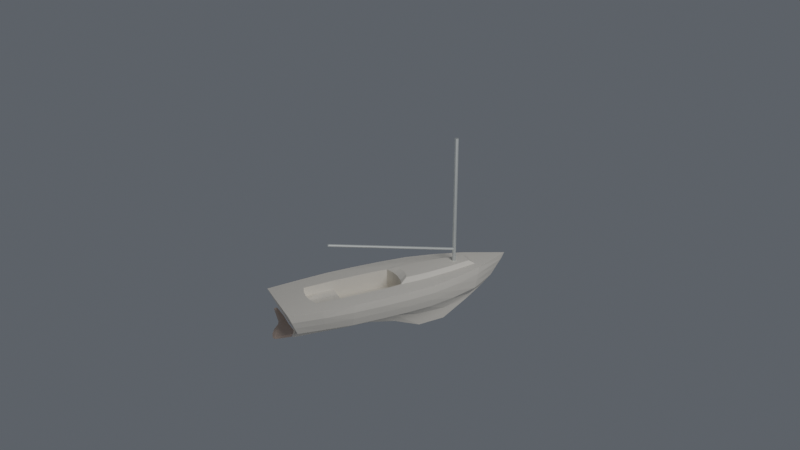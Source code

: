 # Source: one-sail_dinghy.blend  (saved by Blender 5.1.30; exported with 4.5.12 LTS)
import bpy
from mathutils import Matrix  # noqa: F401  (used for matrix-valued properties, if any)

bpy.ops.wm.read_factory_settings(use_empty=True)
scene = bpy.context.scene
scene.name = 'Scene'

# ---- collections
col_collection = bpy.data.collections.new('Collection'); scene.collection.children.link(col_collection)

# ---- materials (node trees are filled in below, after node groups)
mat_material = bpy.data.materials.new('Material')
mat_material.alpha_threshold = 0.0
mat_material.use_backface_culling_lightprobe_volume = False
mat_material.roughness = 0.5
mat_material.line_color = (0.0, 0.0, 0.0, 1.0)
mat_material_001 = bpy.data.materials.new('Material.001')
mat_material_001.alpha_threshold = 0.0
mat_material_001.use_backface_culling_lightprobe_volume = False
mat_material_001.roughness = 0.5
mat_material_001.line_color = (0.0, 0.0, 0.0, 1.0)
mat_material_002 = bpy.data.materials.new('Material.002')
mat_material_002.alpha_threshold = 0.0
mat_material_002.use_backface_culling_lightprobe_volume = False
mat_material_002.roughness = 0.5
mat_material_002.line_color = (0.0, 0.0, 0.0, 1.0)

# ---- material node trees
mat_material.use_nodes = True; mat_material.node_tree.nodes.clear()
_N = mat_material.node_tree.nodes; _L = mat_material.node_tree.links
n0 = _N.new('ShaderNodeOutputMaterial'); n0.name = 'Material Output'; n0.location = (200, 100)
n1 = _N.new('ShaderNodeBsdfPrincipled'); n1.name = 'Principled BSDF'; n1.location = (-200, 100)
n1.inputs[0].default_value = (0.8239, 0.7836, 0.698, 1.0)
n1.inputs[2].default_value = 0.707
_L.new(n1.outputs[0], n0.inputs[0])
n0.is_active_output = True
mat_material_001.use_nodes = True; mat_material_001.node_tree.nodes.clear()
_N = mat_material_001.node_tree.nodes; _L = mat_material_001.node_tree.links
n0 = _N.new('ShaderNodeOutputMaterial'); n0.name = 'Material Output'; n0.location = (200, 100)
n1 = _N.new('ShaderNodeBsdfPrincipled'); n1.name = 'Principled BSDF'; n1.location = (-200, 100)
n1.inputs[0].default_value = (0.6787, 0.7061, 0.6931, 1.0)
n1.inputs[1].default_value = 0.6752
n1.inputs[2].default_value = 0.6306
_L.new(n1.outputs[0], n0.inputs[0])
n0.is_active_output = True
mat_material_002.use_nodes = True; mat_material_002.node_tree.nodes.clear()
_N = mat_material_002.node_tree.nodes; _L = mat_material_002.node_tree.links
n0 = _N.new('ShaderNodeOutputMaterial'); n0.name = 'Material Output'; n0.location = (200, 100)
n1 = _N.new('ShaderNodeBsdfPrincipled'); n1.name = 'Principled BSDF'; n1.location = (-200, 100)
n1.inputs[0].default_value = (0.6714, 0.5293, 0.4359, 1.0)
n1.inputs[2].default_value = 0.707
_L.new(n1.outputs[0], n0.inputs[0])
n0.is_active_output = True

# ---- world
world_world = bpy.data.worlds.new('World'); scene.world = world_world
world_world.use_nodes = True; world_world.node_tree.nodes.clear()
_N = world_world.node_tree.nodes; _L = world_world.node_tree.links
n0 = _N.new('ShaderNodeOutputWorld'); n0.name = 'World Output'; n0.location = (200, 100)
n1 = _N.new('ShaderNodeBackground'); n1.name = 'Background'; n1.location = (-200, 100)
n1.inputs[0].default_value = (0.05184, 0.05638, 0.06448, 1.0)
n1.inputs[1].default_value = 2.2
_L.new(n1.outputs[0], n0.inputs[0])
n0.is_active_output = True
world_world.color = (0.05088, 0.05088, 0.05088)
world_world.sun_shadow_jitter_overblur = 0.0

# ---- cameras
cam_camera = bpy.data.cameras.new('Camera')
cam_camera.clip_end = 100.0
cam_camera.ortho_scale = 7.314

# ---- lights
light_light = bpy.data.lights.new('Light', 'POINT')
light_light.energy = 1000.0
light_light.shadow_soft_size = 2.036
light_light_002 = bpy.data.lights.new('Light.002', 'POINT')
light_light_002.energy = 1000.0
light_light_002.shadow_soft_size = 2.036

# ---- meshes
me_cube = bpy.data.meshes.new('Cube')
me_cube.from_pydata([(0.0, 2.082, 0.0), (0.7876, -2.887, 0.4438), (0.1959, -2.473, -0.4441), (-0.79, -2.887, 0.4438), (0.03536, 2.067, 0.0), (-0.1982, -2.473, -0.4441), (-0.001164, 2.879, -0.3957), (0.05, 2.032, 0.0), (-0.001164, -2.887, 0.4438), (0.03536, 1.997, 0.0), (-0.001356, -2.552, -0.6539), (-0.001164, 3.561, 0.4438), (0.0, 1.982, 0.0), (-0.2287, 0.2941, -0.5323), (0.9141, 0.2912, 0.4438), (-0.9165, 0.2912, 0.4438), (-0.03536, 1.997, 0.0), (0.2263, 0.2941, -0.5323), (-0.05, 2.032, 0.0), (-0.001356, 0.2941, -0.8871), (-0.001164, 0.3894, 0.4438), (-0.03536, 2.067, 0.0), (-0.236, -1.164, -0.5062), (0.9324, -1.209, 0.4438), (-0.001356, -1.164, -0.7211), (-0.9347, -1.209, 0.4438), (0.2336, -1.164, -0.5062), (-0.705, 1.791, 0.4438), (0.1746, 1.752, -0.51), (-0.177, 1.752, -0.51), (0.7027, 1.791, 0.4438), (-0.001356, 1.752, -1.145), (-0.4689, 2.541, 0.4438), (0.1157, 2.481, -0.4693), (-0.118, 2.481, -0.4693), (0.4666, 2.541, 0.4438), (-0.001356, 2.481, -0.6843), (-0.001164, 2.541, 0.4438), (-0.2168, 1.023, -0.5284), (0.8622, 1.041, 0.4438), (-0.001356, 1.023, -1.182), (-0.8645, 1.041, 0.4438), (0.2145, 1.023, -0.5284), (-0.6935, -2.707, 0.02435), (0.6912, -2.707, 0.02435), (-0.001164, 3.35, 0.1043), (-0.001164, -2.707, 0.02435), (0.7983, 0.2919, -0.03226), (-0.8007, 0.2919, -0.03226), (-0.8262, -1.192, -0.006154), (0.8239, -1.192, -0.006154), (0.6166, 1.776, -0.01), (-0.6189, 1.776, -0.01), (0.4094, 2.518, 0.03065), (-0.4117, 2.518, 0.03065), (-0.7589, 1.034, -0.02841), (0.7566, 1.034, -0.02841), (0.592, -2.605, -0.2089), (-0.001164, 3.175, -0.1457), (-0.001164, -2.605, -0.2089), (0.6838, 0.2925, -0.2823), (-0.6861, 0.2925, -0.2823), (-0.708, -1.181, -0.2562), (0.7057, -1.181, -0.2562), (0.5281, 1.766, -0.26), (-0.5304, 1.766, -0.26), (0.3505, 2.503, -0.2193), (-0.3529, 2.503, -0.2193), (-0.6504, 1.029, -0.2784), (0.648, 1.029, -0.2784), (-0.5943, -2.605, -0.2089), (-0.2171, -1.833, -0.4725), (0.8844, -2.033, 0.4438), (-0.001356, -1.833, -0.6875), (-0.0012, -2.135, 0.4438), (-0.872, -2.033, 0.4438), (0.1902, -1.833, -0.4725), (-0.7599, -1.945, 0.009096), (0.7658, -1.945, 0.009096), (0.6505, -1.893, -0.2325), (-0.6512, -1.893, -0.2325), (-0.9374, -0.4588, 0.4438), (0.23, -0.4348, -0.5231), (-0.2323, -0.4348, -0.5231), (0.9351, -0.4588, 0.4438), (-0.001356, -0.4348, -0.738), (0.8111, -0.4501, -0.02306), (-0.8134, -0.4501, -0.02306), (-0.6971, -0.4442, -0.2731), (0.6947, -0.4442, -0.2731), (-0.764, -2.797, 0.2341), (0.7616, -2.797, 0.2341), (-0.001183, 3.471, 0.274), (-0.001183, -2.797, 0.2341), (0.8819, 0.2915, 0.2058), (-0.8843, 0.2915, 0.2058), (-0.9069, -1.2, 0.2188), (0.9045, -1.2, 0.2188), (0.6794, 1.783, 0.2169), (-0.6818, 1.783, 0.2169), (0.4511, 2.529, 0.2372), (-0.4535, 2.529, 0.2372), (-0.8361, 1.037, 0.2077), (0.8337, 1.037, 0.2077), (-0.8404, -1.989, 0.2265), (0.8498, -1.989, 0.2265), (0.8993, -0.4545, 0.2104), (-0.9017, -0.4545, 0.2104), (-0.001356, 2.68, -0.54), (-0.3956, -2.887, 0.4438), (0.05711, -2.487, -0.5228), (0.3932, -2.887, 0.4438), (-0.05982, -2.487, -0.5228), (0.4357, 0.2912, 0.4438), (-0.06887, 0.2941, -0.6762), (0.06616, 0.2941, -0.6762), (-0.438, 0.2912, 0.4438), (0.4656, -1.209, 0.4438), (-0.07103, -1.164, -0.5741), (0.06832, -1.164, -0.5741), (-0.4679, -1.209, 0.4438), (-0.3531, 1.791, 0.4438), (0.05081, 1.752, -0.8015), (-0.05352, 1.752, -0.8015), (0.3508, 1.791, 0.4438), (0.2327, 2.541, 0.4438), (-0.03602, 2.481, -0.5642), (0.03331, 2.481, -0.5642), (-0.235, 2.541, 0.4438), (-0.4328, 1.041, 0.4438), (0.06263, 1.023, -0.7976), (-0.06534, 1.023, -0.7976), (0.4305, 1.041, 0.4438), (0.345, -2.707, 0.02435), (-0.3473, -2.707, 0.02435), (-0.2977, -2.605, -0.2089), (0.2954, -2.605, -0.2089), (0.4416, -2.033, 0.4438), (-0.06542, -1.833, -0.5405), (0.05542, -1.833, -0.5405), (-0.4366, -2.033, 0.4438), (-0.4693, -0.4588, 0.4438), (0.06724, -0.4348, -0.5911), (-0.06995, -0.4348, -0.5911), (0.4669, -0.4588, 0.4438), (0.3802, -2.797, 0.2341), (-0.3826, -2.797, 0.2341), (-0.001356, 2.779, -0.4679), (0.1562, -2.473, -0.4441), (-0.001164, -2.473, -0.4441), (-0.1585, -2.473, -0.4441), (-0.001164, -2.487, -0.5228), (-0.438, 0.2912, -0.05618), (-0.001164, 0.3894, -0.05618), (-0.001164, -0.4588, -0.05618), (-0.001164, -1.209, -0.05618), (-0.4679, -1.209, -0.05618), (-0.4693, -0.4588, -0.05618), (0.4357, 0.2912, -0.05618), (0.4656, -1.209, -0.05618), (0.4669, -0.4588, -0.05618), (-0.5928, -2.887, 0.4438), (0.836, -2.46, 0.4438), (0.196, -2.887, 0.4438), (-0.001182, -2.46, 0.4438), (0.8882, 0.6662, 0.4438), (-0.9269, -0.08383, 0.4438), (0.6853, 0.2912, 0.4438), (-0.23, 0.3669, 0.4438), (0.9337, -0.8338, 0.4438), (0.4669, -0.4588, 0.1938), (-0.9033, -1.621, 0.4438), (0.699, -1.209, 0.4438), (0.4357, 0.2912, 0.1938), (-0.8905, 0.6662, 0.4438), (0.6464, 1.041, 0.4438), (0.9084, -1.621, 0.4438), (-0.4366, -2.033, 0.1938), (-0.831, -2.46, 0.4438), (0.663, -2.033, 0.4438), (-0.2189, -2.108, 0.4438), (-0.936, -0.8338, 0.4438), (0.9246, -0.08383, 0.4438), (-0.0012, -2.135, 0.1938), (-0.4693, -0.4588, 0.1938), (0.701, -0.4588, 0.4438), (-0.1984, -2.887, 0.4438), (0.5904, -2.887, 0.4438), (0.2277, 0.3669, 0.4438), (-0.6876, 0.2912, 0.4438), (-0.001164, 0.3894, 0.1938), (-0.7013, -1.209, 0.4438), (-0.6487, 1.041, 0.4438), (0.2202, -2.108, 0.4438), (-0.6543, -2.033, 0.4438), (-0.7033, -0.4588, 0.4438), (-0.438, 0.2912, 0.1938), (0.4617, -0.08383, 0.4438), (-0.464, -0.08383, 0.4438), (-0.4523, -1.621, 0.4438), (0.4536, -1.621, 0.4438), (-0.4686, -0.8338, 0.4438), (0.4663, -0.8338, 0.4438), (-0.4458, 0.6662, 0.4438), (0.4435, 0.6662, 0.4438), (0.4174, -2.46, 0.4438), (-0.4161, -2.46, 0.4438), (-0.23, 0.3669, -0.05618), (-0.001164, -0.8338, -0.05618), (-0.2345, -1.209, -0.05618), (-0.001164, -0.08383, -0.05618), (-0.2352, -0.4588, -0.05618), (0.2277, 0.3669, -0.05618), (0.2322, -1.209, -0.05618), (0.2329, -0.4588, -0.05618), (0.4617, -0.08383, -0.05618), (-0.464, -0.08383, -0.05618), (-0.4686, -0.8338, -0.05618), (0.4663, -0.8338, -0.05618), (0.4656, -1.209, 0.1938), (0.4416, -2.033, 0.1938), (-0.4679, -1.209, 0.1938), (-0.4686, -0.8338, 0.1938), (0.4663, -0.8338, 0.1938), (-0.4523, -1.621, 0.1938), (0.2202, -2.108, 0.1938), (-0.2349, -0.8338, -0.05618), (-0.2326, -0.08383, -0.05618), (0.2303, -0.08383, -0.05618), (0.2326, -0.8338, -0.05618), (-0.2086, -2.46, 0.4438), (0.6267, -2.46, 0.4438), (0.6658, 0.6662, 0.4438), (0.7, -0.8338, 0.4438), (-0.23, 0.3669, 0.1938), (0.681, -1.621, 0.4438), (-0.464, -0.08383, 0.1938), (-0.2189, -2.108, 0.1938), (0.6932, -0.08383, 0.4438), (0.4617, -0.08383, 0.1938), (-0.6955, -0.08383, 0.4438), (-0.6778, -1.621, 0.4438), (0.4536, -1.621, 0.1938), (-0.7023, -0.8338, 0.4438), (0.2277, 0.3669, 0.1938), (-0.6682, 0.6662, 0.4438), (0.2081, -2.46, 0.4438), (-0.6235, -2.46, 0.4438), (-0.001063, -1.737, 0.1583), (-0.2339, -1.737, 0.1583), (0.235, -1.737, 0.1583), (0.2292, -1.497, 0.1583), (0.4594, -1.424, 0.1938), (-0.001174, -1.497, 0.1583), (-0.4632, -1.424, 0.1938), (-0.2296, -1.497, 0.1583), (0.231, -1.209, 0.1583), (-0.001168, -1.209, 0.1583), (-0.2326, -1.209, 0.1583), (0.1624, 0.5562, 0.539), (0.1578, 0.8084, 0.539), (-0.001164, 0.8084, 0.539), (-0.001164, 0.5751, 0.539), (-0.2527, 1.757, 0.539), (-0.1684, 2.389, 0.539), (0.2504, 1.757, 0.539), (0.166, 2.389, 0.539), (-0.001164, 2.389, 0.539), (-0.001164, 1.757, 0.539), (-0.3098, 1.124, 0.539), (0.3074, 1.124, 0.539), (0.1531, 1.124, 0.539), (-0.1648, 0.5562, 0.539), (-0.1601, 0.8084, 0.539), (-0.3191, 0.8084, 0.539), (-0.3135, 0.4924, 0.539), (0.3111, 0.4924, 0.539), (0.3167, 0.8084, 0.539), (-0.1555, 1.124, 0.539), (-0.001164, 1.124, 0.539), (0.0, 2.082, 0.539), (-0.001164, 1.982, 0.539), (0.0, 1.982, 0.539), (-0.001164, 2.081, 0.539), (0.05, 2.032, 0.539), (0.03536, 1.997, 0.539), (0.03536, 2.067, 0.539), (-0.03536, 1.997, 0.539), (-0.05, 2.032, 0.539), (-0.03536, 2.067, 0.539)], [], [(247, 178, 3, 161), (161, 3, 90, 146, 109), (139, 76, 2, 110), (162, 1, 91, 105, 72), (138, 73, 10, 112), (163, 8, 93, 145, 111), (246, 164, 8, 163), (168, 20, 262, 272), (131, 40, 19, 114), (165, 14, 94, 103, 39), (130, 42, 17, 115), (166, 15, 95, 107, 81), (245, 174, 15, 189), (171, 25, 96, 104, 75), (244, 190, 153, 212), (143, 85, 24, 118), (169, 23, 97, 106, 84), (142, 82, 26, 119), (243, 181, 25, 191), (128, 32, 27, 121), (127, 33, 28, 122), (100, 35, 30, 98), (126, 36, 31, 123), (113, 204, 277, 276), (102, 41, 27, 99), (92, 11, 35, 100), (99, 27, 32, 101), (174, 41, 102, 95, 15), (192, 129, 121, 27, 41), (122, 28, 42, 130), (98, 30, 39, 103), (123, 31, 40, 131), (204, 132, 270, 277), (64, 51, 56, 69), (61, 48, 55, 68), (65, 52, 54, 67), (68, 55, 52, 65), (66, 53, 51, 64), (89, 86, 50, 63), (80, 77, 49, 62), (88, 87, 48, 61), (69, 56, 47, 60), (136, 133, 46, 59), (37, 125, 35, 11), (79, 78, 44, 57), (37, 11, 32, 128), (135, 134, 43, 70), (58, 45, 53, 66), (127, 147, 6, 33), (126, 34, 6, 147), (92, 101, 32, 11), (6, 34, 67, 58), (6, 58, 66, 33), (112, 150, 5), (76, 79, 57, 2), (110, 148, 149, 151), (42, 69, 60, 17), (83, 88, 61, 13), (71, 80, 62, 22), (82, 89, 63, 26), (33, 66, 64, 28), (38, 68, 65, 29), (29, 65, 67, 34), (13, 61, 68, 38), (28, 64, 69, 42), (5, 70, 80, 71), (26, 63, 79, 76), (63, 50, 78, 79), (70, 43, 77, 80), (178, 75, 104, 90, 3), (118, 24, 73, 138), (176, 72, 105, 97, 23), (119, 26, 76, 139), (241, 171, 75, 194), (17, 60, 89, 82), (22, 62, 88, 83), (62, 49, 87, 88), (60, 47, 86, 89), (240, 166, 81, 195), (115, 17, 82, 142), (182, 84, 106, 94, 14), (114, 19, 85, 143), (239, 173, 158, 215), (181, 81, 107, 96, 25), (54, 45, 58, 67), (49, 96, 107, 87), (47, 94, 106, 86), (50, 97, 105, 78), (43, 90, 104, 77), (45, 54, 101, 92), (51, 98, 103, 56), (48, 95, 102, 55), (52, 99, 101, 54), (45, 92, 100, 53), (55, 102, 99, 52), (53, 100, 98, 51), (86, 106, 97, 50), (77, 104, 96, 49), (87, 107, 95, 48), (56, 103, 94, 47), (133, 145, 93, 46), (78, 105, 91, 44), (134, 146, 90, 43), (46, 93, 146, 134), (44, 91, 145, 133), (238, 197, 144, 185), (13, 114, 143, 83), (19, 115, 142, 85), (236, 184, 157, 216), (24, 119, 139, 73), (22, 118, 138, 71), (235, 200, 137, 179), (2, 148, 110), (10, 151, 112), (36, 126, 147, 108), (36, 108, 147, 127), (59, 46, 134, 135), (57, 44, 133, 136), (175, 39, 30, 124, 132), (29, 123, 131, 38), (31, 122, 130, 40), (35, 125, 124, 30), (34, 126, 123, 29), (36, 127, 122, 31), (129, 203, 274, 269), (234, 196, 152, 207), (85, 142, 119, 24), (83, 143, 118, 22), (233, 202, 117, 172), (132, 124, 265, 270), (40, 130, 115, 19), (38, 131, 114, 13), (232, 204, 113, 167), (231, 205, 111, 187), (187, 111, 145, 91, 1), (71, 138, 112, 5), (73, 139, 110, 10), (186, 109, 146, 93, 8), (230, 206, 109, 186), (148, 2, 57, 136), (149, 148, 136, 59), (5, 150, 135, 70), (150, 149, 59, 135), (151, 10, 110), (112, 151, 149, 150), (229, 208, 155, 213), (228, 210, 154, 214), (227, 216, 157, 211), (226, 217, 156, 209), (223, 170, 160, 218), (222, 221, 156, 217), (184, 222, 217, 157), (141, 201, 222, 184), (201, 120, 221, 222), (219, 223, 218, 159), (117, 202, 223, 219), (202, 144, 170, 223), (254, 221, 120, 199, 224), (242, 250, 225, 220), (74, 193, 225, 183), (193, 137, 220, 225), (208, 226, 209, 155), (154, 211, 226, 208), (211, 157, 217, 226), (155, 209, 258, 257), (210, 227, 211, 154), (153, 207, 227, 210), (207, 152, 216, 227), (215, 228, 214, 160), (158, 212, 228, 215), (212, 153, 210, 228), (213, 155, 257, 256), (218, 229, 213, 159), (160, 214, 229, 218), (214, 154, 208, 229), (164, 230, 186, 8), (74, 180, 230, 164), (180, 140, 206, 230), (162, 231, 187, 1), (72, 179, 231, 162), (179, 137, 205, 231), (165, 232, 167, 14), (39, 175, 232, 165), (175, 132, 204, 232), (20, 188, 259, 262), (121, 129, 269, 263), (125, 37, 267, 266), (169, 233, 172, 23), (84, 185, 233, 169), (185, 144, 202, 233), (190, 234, 207, 153), (20, 168, 234, 190), (168, 116, 196, 234), (176, 235, 179, 72), (23, 172, 235, 176), (172, 117, 200, 235), (196, 236, 216, 152), (116, 198, 236, 196), (198, 141, 184, 236), (140, 180, 237, 177), (180, 74, 183, 237), (182, 238, 185, 84), (14, 167, 238, 182), (167, 113, 197, 238), (170, 239, 215, 160), (144, 197, 239, 170), (197, 113, 173, 239), (198, 240, 195, 141), (116, 189, 240, 198), (189, 15, 166, 240), (199, 241, 194, 140), (120, 191, 241, 199), (191, 25, 171, 241), (137, 200, 242, 220), (252, 242, 200, 117, 219), (201, 243, 191, 120), (141, 195, 243, 201), (195, 81, 181, 243), (173, 244, 212, 158), (113, 188, 244, 173), (188, 20, 190, 244), (203, 245, 189, 116), (129, 192, 245, 203), (192, 41, 174, 245), (116, 168, 272, 275), (124, 125, 266, 265), (205, 246, 163, 111), (137, 193, 246, 205), (193, 74, 164, 246), (206, 247, 161, 109), (140, 194, 247, 206), (194, 75, 178, 247), (225, 250, 248, 183), (183, 248, 249, 237), (237, 249, 224, 177), (177, 224, 199, 140), (251, 252, 219, 256), (257, 258, 255, 253), (256, 257, 253, 251), (213, 256, 219, 159), (209, 156, 221, 258), (254, 255, 258, 221), (252, 251, 250, 242), (248, 250, 251, 253), (249, 248, 253, 255), (249, 255, 254, 224), (203, 116, 275, 274), (37, 128, 264, 267), (260, 261, 262, 259), (281, 268, 265, 266, 267, 283, 280, 286, 284, 285, 282), (271, 270, 265, 268, 279), (283, 267, 264, 263, 268, 281, 287, 288, 289), (273, 274, 275, 272), (261, 273, 272, 262), (274, 273, 278, 269), (273, 261, 279, 278), (277, 260, 259, 276), (278, 279, 268, 263, 269), (261, 260, 271, 279), (260, 277, 270, 271), (188, 113, 276, 259), (128, 121, 263, 264), (280, 0, 4, 286), (4, 7, 284, 286), (7, 9, 285, 284), (9, 12, 282, 285), (12, 16, 287, 281, 282), (287, 16, 18, 288), (288, 18, 21, 289), (289, 21, 0, 280, 283), (16, 12, 9, 7, 4, 0, 21, 18)])
_k = set([(0, 4), (0, 21), (4, 7), (7, 9), (9, 12), (12, 16), (16, 18), (18, 21)])
me_cube.attributes.new('sharp_edge', 'BOOLEAN', 'EDGE').data.foreach_set('value', [ (min(e.vertices), max(e.vertices)) in _k for e in me_cube.edges])
_uv = me_cube.uv_layers.new(name='UVMap')
_uv.uv.foreach_set('vector', [0.8438, 0.7344, 0.875, 0.7344, 0.875, 0.75, 0.8438, 0.75, 0.625, 0.9688, 0.625, 1.0, 0.5625, 1.0, 0.5625, 0.9375, 0.625, 0.9375, 0.3125, 0.7188, 0.375, 0.7188, 0.375, 0.75, 0.3125, 0.75, 0.625, 0.7344, 0.625, 0.75, 0.5625, 0.75, 0.5625, 0.7188, 0.625, 0.7188, 0.1875, 0.7188, 0.25, 0.7188, 0.25, 0.75, 0.1875, 0.75, 0.625, 0.8438, 0.625, 0.875, 0.5625, 0.875, 0.5625, 0.8125, 0.625, 0.8125, 0.7188, 0.7344, 0.75, 0.7344, 0.75, 0.75, 0.7188, 0.75, 0.7812, 0.625, 0.75, 0.625, 0.75, 0.625, 0.7812, 0.625, 0.1875, 0.5938, 0.25, 0.5938, 0.25, 0.625, 0.1875, 0.625, 0.625, 0.6094, 0.625, 0.625, 0.5625, 0.625, 0.5625, 0.5938, 0.625, 0.5938, 0.3125, 0.5938, 0.375, 0.5938, 0.375, 0.625, 0.3125, 0.625, 0.625, 0.1094, 0.625, 0.125, 0.5625, 0.125, 0.5625, 0.09375, 0.625, 0.09375, 0.8438, 0.6094, 0.875, 0.6094, 0.875, 0.625, 0.8438, 0.625, 0.625, 0.04688, 0.625, 0.0625, 0.5625, 0.0625, 0.5625, 0.03125, 0.625, 0.03125, 0.7188, 0.625, 0.75, 0.625, 0.75, 0.625, 0.7188, 0.625, 0.1875, 0.6562, 0.25, 0.6562, 0.25, 0.6875, 0.1875, 0.6875, 0.625, 0.6719, 0.625, 0.6875, 0.5625, 0.6875, 0.5625, 0.6562, 0.625, 0.6562, 0.3125, 0.6562, 0.375, 0.6562, 0.375, 0.6875, 0.3125, 0.6875, 0.8438, 0.6719, 0.875, 0.6719, 0.875, 0.6875, 0.8438, 0.6875, 0.8125, 0.5312, 0.875, 0.5312, 0.875, 0.5625, 0.8125, 0.5625, 0.3125, 0.5312, 0.375, 0.5312, 0.375, 0.5625, 0.3125, 0.5625, 0.5625, 0.5312, 0.625, 0.5312, 0.625, 0.5625, 0.5625, 0.5625, 0.1875, 0.5312, 0.25, 0.5312, 0.25, 0.5625, 0.1875, 0.5625, 0.6875, 0.625, 0.6875, 0.6094, 0.6875, 0.6094, 0.6875, 0.625, 0.5625, 0.1562, 0.625, 0.1562, 0.625, 0.1875, 0.5625, 0.1875, 0.0, 0.0, 0.0, 0.0, 0.625, 0.5312, 0.5625, 0.5312, 0.5625, 0.1875, 0.625, 0.1875, 0.625, 0.2188, 0.5625, 0.2188, 0.625, 0.1406, 0.625, 0.1562, 0.5625, 0.1562, 0.5625, 0.125, 0.625, 0.125, 0.8438, 0.5938, 0.8125, 0.5938, 0.8125, 0.5625, 0.875, 0.5625, 0.875, 0.5938, 0.3125, 0.5625, 0.375, 0.5625, 0.375, 0.5938, 0.3125, 0.5938, 0.5625, 0.5625, 0.625, 0.5625, 0.625, 0.5938, 0.5625, 0.5938, 0.1875, 0.5625, 0.25, 0.5625, 0.25, 0.5938, 0.1875, 0.5938, 0.6875, 0.6094, 0.6875, 0.5938, 0.6875, 0.5938, 0.6875, 0.6094, 0.4375, 0.5625, 0.5, 0.5625, 0.5, 0.5938, 0.4375, 0.5938, 0.4375, 0.125, 0.5, 0.125, 0.5, 0.1562, 0.4375, 0.1562, 0.4375, 0.1875, 0.5, 0.1875, 0.5, 0.2188, 0.4375, 0.2188, 0.4375, 0.1562, 0.5, 0.1562, 0.5, 0.1875, 0.4375, 0.1875, 0.4375, 0.5312, 0.5, 0.5312, 0.5, 0.5625, 0.4375, 0.5625, 0.4375, 0.6562, 0.5, 0.6562, 0.5, 0.6875, 0.4375, 0.6875, 0.4375, 0.03125, 0.5, 0.03125, 0.5, 0.0625, 0.4375, 0.0625, 0.4375, 0.09375, 0.5, 0.09375, 0.5, 0.125, 0.4375, 0.125, 0.4375, 0.5938, 0.5, 0.5938, 0.5, 0.625, 0.4375, 0.625, 0.4375, 0.8125, 0.5, 0.8125, 0.5, 0.875, 0.4375, 0.875, 0.75, 0.5312, 0.6875, 0.5312, 0.625, 0.5312, 0.0, 0.0, 0.4375, 0.7188, 0.5, 0.7188, 0.5, 0.75, 0.4375, 0.75, 0.75, 0.5312, 0.0, 0.0, 0.875, 0.5312, 0.8125, 0.5312, 0.4375, 0.9375, 0.5, 0.9375, 0.5, 1.0, 0.4375, 1.0, 0.0, 0.0, 0.0, 0.0, 0.5, 0.5312, 0.4375, 0.5312, 0.3125, 0.5312, 0.0625, 0.1328, 0.0, 0.0, 0.375, 0.5312, 0.1875, 0.5312, 0.125, 0.5312, 0.0, 0.0, 0.0625, 0.1328, 0.0, 0.0, 0.5625, 0.2188, 0.625, 0.2188, 0.0, 0.0, 0.0, 0.0, 0.125, 0.5312, 0.3125, 0.375, 0.0, 0.0, 0.0, 0.0, 0.0, 0.0, 0.4375, 0.5312, 0.375, 0.5312, 0.375, 0.9375, 0.3936, 0.9375, 0.375, 1.0, 0.375, 0.7188, 0.4375, 0.7188, 0.4375, 0.75, 0.375, 0.75, 0.375, 0.8125, 0.3936, 0.8125, 0.4036, 0.875, 0.389, 0.875, 0.375, 0.5938, 0.4375, 0.5938, 0.4375, 0.625, 0.375, 0.625, 0.375, 0.09375, 0.4375, 0.09375, 0.4375, 0.125, 0.375, 0.125, 0.375, 0.03125, 0.4375, 0.03125, 0.4375, 0.0625, 0.375, 0.0625, 0.375, 0.6562, 0.4375, 0.6562, 0.4375, 0.6875, 0.375, 0.6875, 0.375, 0.5312, 0.4375, 0.5312, 0.4375, 0.5625, 0.375, 0.5625, 0.375, 0.1562, 0.4375, 0.1562, 0.4375, 0.1875, 0.375, 0.1875, 0.375, 0.1875, 0.4375, 0.1875, 0.4375, 0.2188, 0.375, 0.2188, 0.375, 0.125, 0.4375, 0.125, 0.4375, 0.1562, 0.375, 0.1562, 0.375, 0.5625, 0.4375, 0.5625, 0.4375, 0.5938, 0.375, 0.5938, 0.375, 0.0, 0.4375, 0.0, 0.4375, 0.03125, 0.375, 0.03125, 0.375, 0.6875, 0.4375, 0.6875, 0.4375, 0.7188, 0.375, 0.7188, 0.4375, 0.6875, 0.5, 0.6875, 0.5, 0.7188, 0.4375, 0.7188, 0.4375, 0.0, 0.5, 0.0, 0.5, 0.03125, 0.4375, 0.03125, 0.625, 0.01562, 0.625, 0.03125, 0.5625, 0.03125, 0.5625, 0.0, 0.625, 0.0, 0.1875, 0.6875, 0.25, 0.6875, 0.25, 0.7188, 0.1875, 0.7188, 0.625, 0.7031, 0.625, 0.7188, 0.5625, 0.7188, 0.5625, 0.6875, 0.625, 0.6875, 0.3125, 0.6875, 0.375, 0.6875, 0.375, 0.7188, 0.3125, 0.7188, 0.8438, 0.7031, 0.875, 0.7031, 0.875, 0.7188, 0.8438, 0.7188, 0.375, 0.625, 0.4375, 0.625, 0.4375, 0.6562, 0.375, 0.6562, 0.375, 0.0625, 0.4375, 0.0625, 0.4375, 0.09375, 0.375, 0.09375, 0.4375, 0.0625, 0.5, 0.0625, 0.5, 0.09375, 0.4375, 0.09375, 0.4375, 0.625, 0.5, 0.625, 0.5, 0.6562, 0.4375, 0.6562, 0.8438, 0.6406, 0.875, 0.6406, 0.875, 0.6562, 0.8438, 0.6562, 0.3125, 0.625, 0.375, 0.625, 0.375, 0.6562, 0.3125, 0.6562, 0.625, 0.6406, 0.625, 0.6562, 0.5625, 0.6562, 0.5625, 0.625, 0.625, 0.625, 0.1875, 0.625, 0.25, 0.625, 0.25, 0.6562, 0.1875, 0.6562, 0.6875, 0.6406, 0.6875, 0.625, 0.6875, 0.625, 0.6875, 0.6406, 0.625, 0.07812, 0.625, 0.09375, 0.5625, 0.09375, 0.5625, 0.0625, 0.625, 0.0625, 0.5, 0.2188, 0.0, 0.0, 0.0, 0.0, 0.4375, 0.2188, 0.5, 0.0625, 0.5625, 0.0625, 0.5625, 0.09375, 0.5, 0.09375, 0.5, 0.625, 0.5625, 0.625, 0.5625, 0.6562, 0.5, 0.6562, 0.5, 0.6875, 0.5625, 0.6875, 0.5625, 0.7188, 0.5, 0.7188, 0.5, 0.0, 0.5625, 0.0, 0.5625, 0.03125, 0.5, 0.03125, 0.0, 0.0, 0.5, 0.2188, 0.5625, 0.2188, 0.0, 0.0, 0.5, 0.5625, 0.5625, 0.5625, 0.5625, 0.5938, 0.5, 0.5938, 0.5, 0.125, 0.5625, 0.125, 0.5625, 0.1562, 0.5, 0.1562, 0.5, 0.1875, 0.5625, 0.1875, 0.5625, 0.2188, 0.5, 0.2188, 0.0, 0.0, 0.0, 0.0, 0.5625, 0.5312, 0.5, 0.5312, 0.5, 0.1562, 0.5625, 0.1562, 0.5625, 0.1875, 0.5, 0.1875, 0.5, 0.5312, 0.5625, 0.5312, 0.5625, 0.5625, 0.5, 0.5625, 0.5, 0.6562, 0.5625, 0.6562, 0.5625, 0.6875, 0.5, 0.6875, 0.5, 0.03125, 0.5625, 0.03125, 0.5625, 0.0625, 0.5, 0.0625, 0.5, 0.09375, 0.5625, 0.09375, 0.5625, 0.125, 0.5, 0.125, 0.5, 0.5938, 0.5625, 0.5938, 0.5625, 0.625, 0.5, 0.625, 0.5, 0.8125, 0.5625, 0.8125, 0.5625, 0.875, 0.5, 0.875, 0.5, 0.7188, 0.5625, 0.7188, 0.5625, 0.75, 0.5, 0.75, 0.5, 0.9375, 0.5625, 0.9375, 0.5625, 1.0, 0.5, 1.0, 0.5, 0.875, 0.5625, 0.875, 0.5625, 0.9375, 0.5, 0.9375, 0.5, 0.75, 0.5625, 0.75, 0.5625, 0.8125, 0.5, 0.8125, 0.6562, 0.6406, 0.6875, 0.6406, 0.6875, 0.6562, 0.6562, 0.6562, 0.125, 0.625, 0.1875, 0.625, 0.1875, 0.6562, 0.125, 0.6562, 0.25, 0.625, 0.3125, 0.625, 0.3125, 0.6562, 0.25, 0.6562, 0.8125, 0.6406, 0.8125, 0.6562, 0.8125, 0.6562, 0.8125, 0.6406, 0.25, 0.6875, 0.3125, 0.6875, 0.3125, 0.7188, 0.25, 0.7188, 0.125, 0.6875, 0.1875, 0.6875, 0.1875, 0.7188, 0.125, 0.7188, 0.6562, 0.7031, 0.6875, 0.7031, 0.6875, 0.7188, 0.6562, 0.7188, 0.375, 0.75, 0.3936, 0.8125, 0.375, 0.8125, 0.375, 0.875, 0.389, 0.875, 0.375, 0.9375, 0.25, 0.5312, 0.1875, 0.5312, 0.0625, 0.1328, 0.125, 0.2656, 0.25, 0.5312, 0.125, 0.2656, 0.0625, 0.1328, 0.3125, 0.5312, 0.4375, 0.875, 0.5, 0.875, 0.5, 0.9375, 0.4375, 0.9375, 0.4375, 0.75, 0.5, 0.75, 0.5, 0.8125, 0.4375, 0.8125, 0.6562, 0.5938, 0.625, 0.5938, 0.625, 0.5625, 0.6875, 0.5625, 0.6875, 0.5938, 0.125, 0.5625, 0.1875, 0.5625, 0.1875, 0.5938, 0.125, 0.5938, 0.25, 0.5625, 0.3125, 0.5625, 0.3125, 0.5938, 0.25, 0.5938, 0.625, 0.5312, 0.6875, 0.5312, 0.6875, 0.5625, 0.625, 0.5625, 0.125, 0.5312, 0.1875, 0.5312, 0.1875, 0.5625, 0.125, 0.5625, 0.25, 0.5312, 0.3125, 0.5312, 0.3125, 0.5625, 0.25, 0.5625, 0.8125, 0.5938, 0.8125, 0.6094, 0.8125, 0.6094, 0.8125, 0.5938, 0.7812, 0.625, 0.8125, 0.625, 0.8125, 0.625, 0.7812, 0.625, 0.25, 0.6562, 0.3125, 0.6562, 0.3125, 0.6875, 0.25, 0.6875, 0.125, 0.6562, 0.1875, 0.6562, 0.1875, 0.6875, 0.125, 0.6875, 0.6562, 0.6719, 0.6875, 0.6719, 0.6875, 0.6875, 0.6562, 0.6875, 0.6875, 0.5938, 0.6875, 0.5625, 0.6875, 0.5625, 0.6875, 0.5938, 0.25, 0.5938, 0.3125, 0.5938, 0.3125, 0.625, 0.25, 0.625, 0.125, 0.5938, 0.1875, 0.5938, 0.1875, 0.625, 0.125, 0.625, 0.6562, 0.6094, 0.6875, 0.6094, 0.6875, 0.625, 0.6562, 0.625, 0.6562, 0.7344, 0.6875, 0.7344, 0.6875, 0.75, 0.6562, 0.75, 0.625, 0.7812, 0.625, 0.8125, 0.5625, 0.8125, 0.5625, 0.75, 0.625, 0.75, 0.125, 0.7188, 0.1875, 0.7188, 0.1875, 0.75, 0.125, 0.75, 0.25, 0.7188, 0.3125, 0.7188, 0.3125, 0.75, 0.25, 0.75, 0.625, 0.9062, 0.625, 0.9375, 0.5625, 0.9375, 0.5625, 0.875, 0.625, 0.875, 0.7812, 0.7344, 0.8125, 0.7344, 0.8125, 0.75, 0.7812, 0.75, 0.3936, 0.8125, 0.375, 0.75, 0.4375, 0.75, 0.4375, 0.8125, 0.4036, 0.875, 0.3936, 0.8125, 0.4375, 0.8125, 0.4375, 0.875, 0.375, 1.0, 0.3936, 0.9375, 0.4375, 0.9375, 0.4375, 1.0, 0.3936, 0.9375, 0.4036, 0.875, 0.4375, 0.875, 0.4375, 0.9375, 0.389, 0.875, 0.375, 0.875, 0.375, 0.8125, 0.375, 0.9375, 0.389, 0.875, 0.4036, 0.875, 0.3936, 0.9375, 0.7188, 0.6719, 0.75, 0.6719, 0.75, 0.6875, 0.7188, 0.6875, 0.7188, 0.6406, 0.75, 0.6406, 0.75, 0.6562, 0.7188, 0.6562, 0.7812, 0.6406, 0.8125, 0.6406, 0.8125, 0.6562, 0.7812, 0.6562, 0.7812, 0.6719, 0.8125, 0.6719, 0.8125, 0.6875, 0.7812, 0.6875, 0.6875, 0.6719, 0.6875, 0.6562, 0.6875, 0.6562, 0.6875, 0.6719, 0.8125, 0.6719, 0.8125, 0.6875, 0.8125, 0.6875, 0.8125, 0.6719, 0.8125, 0.6562, 0.8125, 0.6719, 0.8125, 0.6719, 0.8125, 0.6562, 0.8125, 0.6562, 0.8125, 0.6719, 0.8125, 0.6719, 0.8125, 0.6562, 0.8125, 0.6719, 0.8125, 0.6875, 0.8125, 0.6875, 0.8125, 0.6719, 0.6875, 0.6875, 0.6875, 0.6719, 0.6875, 0.6719, 0.6875, 0.6875, 0.6875, 0.6875, 0.6875, 0.6719, 0.6875, 0.6719, 0.6875, 0.6875, 0.6875, 0.6719, 0.6875, 0.6562, 0.6875, 0.6562, 0.6875, 0.6719, 0.8125, 0.6922, 0.8125, 0.6875, 0.8125, 0.6875, 0.8125, 0.7031, 0.8125, 0.7031, 0.0, 0.0, 0.7188, 0.7145, 0.7188, 0.7188, 0.6875, 0.7188, 0.75, 0.7188, 0.7188, 0.7188, 0.7188, 0.7188, 0.75, 0.7188, 0.7188, 0.7188, 0.6875, 0.7188, 0.6875, 0.7188, 0.7188, 0.7188, 0.75, 0.6719, 0.7812, 0.6719, 0.7812, 0.6875, 0.75, 0.6875, 0.75, 0.6562, 0.7812, 0.6562, 0.7812, 0.6719, 0.75, 0.6719, 0.7812, 0.6562, 0.8125, 0.6562, 0.8125, 0.6719, 0.7812, 0.6719, 0.75, 0.6875, 0.7812, 0.6875, 0.7812, 0.6914, 0.75, 0.691, 0.75, 0.6406, 0.7812, 0.6406, 0.7812, 0.6562, 0.75, 0.6562, 0.75, 0.625, 0.7812, 0.625, 0.7812, 0.6406, 0.75, 0.6406, 0.7812, 0.625, 0.8125, 0.625, 0.8125, 0.6406, 0.7812, 0.6406, 0.6875, 0.6406, 0.7188, 0.6406, 0.7188, 0.6562, 0.6875, 0.6562, 0.6875, 0.625, 0.7188, 0.625, 0.7188, 0.6406, 0.6875, 0.6406, 0.7188, 0.625, 0.75, 0.625, 0.75, 0.6406, 0.7188, 0.6406, 0.7188, 0.6875, 0.75, 0.6875, 0.75, 0.691, 0.7188, 0.6906, 0.6875, 0.6719, 0.7188, 0.6719, 0.7188, 0.6875, 0.6875, 0.6875, 0.6875, 0.6562, 0.7188, 0.6562, 0.7188, 0.6719, 0.6875, 0.6719, 0.7188, 0.6562, 0.75, 0.6562, 0.75, 0.6719, 0.7188, 0.6719, 0.75, 0.7344, 0.7812, 0.7344, 0.7812, 0.75, 0.75, 0.75, 0.75, 0.7188, 0.7812, 0.7188, 0.7812, 0.7344, 0.75, 0.7344, 0.7812, 0.7188, 0.8125, 0.7188, 0.8125, 0.7344, 0.7812, 0.7344, 0.625, 0.7344, 0.6562, 0.7344, 0.6562, 0.75, 0.625, 0.75, 0.625, 0.7188, 0.6562, 0.7188, 0.6562, 0.7344, 0.625, 0.7344, 0.6562, 0.7188, 0.6875, 0.7188, 0.6875, 0.7344, 0.6562, 0.7344, 0.625, 0.6094, 0.6562, 0.6094, 0.6562, 0.625, 0.625, 0.625, 0.625, 0.5938, 0.6562, 0.5938, 0.6562, 0.6094, 0.625, 0.6094, 0.6562, 0.5938, 0.6875, 0.5938, 0.6875, 0.6094, 0.6562, 0.6094, 0.75, 0.625, 0.7188, 0.625, 0.7188, 0.625, 0.75, 0.625, 0.8125, 0.5625, 0.8125, 0.5938, 0.8125, 0.5938, 0.8125, 0.5625, 0.6875, 0.5312, 0.75, 0.5312, 0.75, 0.5312, 0.6875, 0.5312, 0.625, 0.6719, 0.6562, 0.6719, 0.6562, 0.6875, 0.625, 0.6875, 0.625, 0.6562, 0.6562, 0.6562, 0.6562, 0.6719, 0.625, 0.6719, 0.6562, 0.6562, 0.6875, 0.6562, 0.6875, 0.6719, 0.6562, 0.6719, 0.75, 0.625, 0.7812, 0.625, 0.7812, 0.625, 0.75, 0.625, 0.75, 0.625, 0.7812, 0.625, 0.7812, 0.625, 0.75, 0.625, 0.7812, 0.625, 0.8125, 0.625, 0.8125, 0.625, 0.7812, 0.625, 0.625, 0.7031, 0.6562, 0.7031, 0.6562, 0.7188, 0.625, 0.7188, 0.625, 0.6875, 0.6562, 0.6875, 0.6562, 0.7031, 0.625, 0.7031, 0.6562, 0.6875, 0.6875, 0.6875, 0.6875, 0.7031, 0.6562, 0.7031, 0.8125, 0.625, 0.8125, 0.6406, 0.8125, 0.6406, 0.8125, 0.625, 0.8125, 0.625, 0.8125, 0.6406, 0.8125, 0.6406, 0.8125, 0.625, 0.8125, 0.6406, 0.8125, 0.6562, 0.8125, 0.6562, 0.8125, 0.6406, 0.8125, 0.7188, 0.7812, 0.7188, 0.7812, 0.7188, 0.8125, 0.7188, 0.7812, 0.7188, 0.75, 0.7188, 0.75, 0.7188, 0.7812, 0.7188, 0.625, 0.6406, 0.6562, 0.6406, 0.6562, 0.6562, 0.625, 0.6562, 0.625, 0.625, 0.6562, 0.625, 0.6562, 0.6406, 0.625, 0.6406, 0.6562, 0.625, 0.6875, 0.625, 0.6875, 0.6406, 0.6562, 0.6406, 0.6875, 0.6562, 0.6875, 0.6406, 0.6875, 0.6406, 0.6875, 0.6562, 0.6875, 0.6562, 0.6875, 0.6406, 0.6875, 0.6406, 0.6875, 0.6562, 0.6875, 0.6406, 0.6875, 0.625, 0.6875, 0.625, 0.6875, 0.6406, 0.8125, 0.6406, 0.8438, 0.6406, 0.8438, 0.6562, 0.8125, 0.6562, 0.8125, 0.625, 0.8438, 0.625, 0.8438, 0.6406, 0.8125, 0.6406, 0.8438, 0.625, 0.875, 0.625, 0.875, 0.6406, 0.8438, 0.6406, 0.8125, 0.7031, 0.8438, 0.7031, 0.8438, 0.7188, 0.8125, 0.7188, 0.8125, 0.6875, 0.8438, 0.6875, 0.8438, 0.7031, 0.8125, 0.7031, 0.8438, 0.6875, 0.875, 0.6875, 0.875, 0.7031, 0.8438, 0.7031, 0.6875, 0.7188, 0.6875, 0.7031, 0.0, 0.0, 0.6875, 0.7188, 0.6875, 0.6956, 0.6875, 0.7031, 0.6875, 0.7031, 0.6875, 0.6875, 0.6875, 0.6875, 0.8125, 0.6719, 0.8438, 0.6719, 0.8438, 0.6875, 0.8125, 0.6875, 0.8125, 0.6562, 0.8438, 0.6562, 0.8438, 0.6719, 0.8125, 0.6719, 0.8438, 0.6562, 0.875, 0.6562, 0.875, 0.6719, 0.8438, 0.6719, 0.6875, 0.625, 0.7188, 0.625, 0.7188, 0.625, 0.6875, 0.625, 0.6875, 0.625, 0.7188, 0.625, 0.7188, 0.625, 0.6875, 0.625, 0.7188, 0.625, 0.75, 0.625, 0.75, 0.625, 0.7188, 0.625, 0.8125, 0.6094, 0.8438, 0.6094, 0.8438, 0.625, 0.8125, 0.625, 0.8125, 0.5938, 0.8438, 0.5938, 0.8438, 0.6094, 0.8125, 0.6094, 0.8438, 0.5938, 0.875, 0.5938, 0.875, 0.6094, 0.8438, 0.6094, 0.8125, 0.625, 0.7812, 0.625, 0.7812, 0.625, 0.8125, 0.625, 0.6875, 0.5625, 0.6875, 0.5312, 0.6875, 0.5312, 0.6875, 0.5625, 0.6875, 0.7344, 0.7188, 0.7344, 0.7188, 0.75, 0.6875, 0.75, 0.6875, 0.7188, 0.7188, 0.7188, 0.7188, 0.7344, 0.6875, 0.7344, 0.7188, 0.7188, 0.75, 0.7188, 0.75, 0.7344, 0.7188, 0.7344, 0.8125, 0.7344, 0.8438, 0.7344, 0.8438, 0.75, 0.8125, 0.75, 0.8125, 0.7188, 0.8438, 0.7188, 0.8438, 0.7344, 0.8125, 0.7344, 0.8438, 0.7188, 0.875, 0.7188, 0.875, 0.7344, 0.8438, 0.7344, 0.7188, 0.7188, 0.7188, 0.7145, 0.75, 0.714, 0.75, 0.7188, 0.75, 0.7188, 0.75, 0.714, 0.7812, 0.7143, 0.7812, 0.7188, 0.7812, 0.7188, 0.7812, 0.7143, 0.0, 0.0, 0.8125, 0.7188, 0.8125, 0.7188, 0.0, 0.0, 0.8125, 0.7031, 0.8125, 0.7188, 0.7188, 0.6954, 0.6875, 0.6956, 0.6875, 0.6875, 0.7188, 0.6906, 0.75, 0.691, 0.7812, 0.6914, 0.7812, 0.6973, 0.75, 0.6964, 0.7188, 0.6906, 0.75, 0.691, 0.75, 0.6964, 0.7188, 0.6954, 0.7188, 0.6875, 0.7188, 0.6906, 0.6875, 0.6875, 0.6875, 0.6875, 0.7812, 0.6875, 0.8125, 0.6875, 0.8125, 0.6875, 0.7812, 0.6914, 0.8125, 0.6922, 0.7812, 0.6973, 0.7812, 0.6914, 0.8125, 0.6875, 0.6875, 0.6956, 0.7188, 0.6954, 0.7188, 0.7145, 0.0, 0.0, 0.75, 0.714, 0.7188, 0.7145, 0.7188, 0.6954, 0.75, 0.6964, 0.7812, 0.7143, 0.75, 0.714, 0.75, 0.6964, 0.7812, 0.6973, 0.7812, 0.7143, 0.7812, 0.6973, 0.8125, 0.6922, 0.8125, 0.7031, 0.8125, 0.6094, 0.8125, 0.625, 0.8125, 0.625, 0.8125, 0.6094, 0.75, 0.5312, 0.8125, 0.5312, 0.8125, 0.5312, 0.75, 0.5312, 0.7188, 0.6094, 0.75, 0.6094, 0.75, 0.625, 0.7188, 0.625, 0.75, 0.5513, 0.75, 0.5625, 0.6875, 0.5625, 0.6875, 0.5312, 0.75, 0.5312, 0.75, 0.5464, 0.7496, 0.5464, 0.7391, 0.5471, 0.735, 0.5489, 0.7395, 0.5506, 0.7497, 0.5514, 0.3438, 0.2969, 0.6875, 0.5938, 0.6875, 0.5625, 0.75, 0.5625, 0.0, 0.0, 0.75, 0.5464, 0.75, 0.5312, 0.8125, 0.5312, 0.8125, 0.5625, 0.75, 0.5625, 0.75, 0.5513, 0.7598, 0.5506, 0.7643, 0.5489, 0.7602, 0.5471, 0.7812, 0.6094, 0.8125, 0.6094, 0.8125, 0.625, 0.7812, 0.625, 0.75, 0.6094, 0.7812, 0.6094, 0.7812, 0.625, 0.75, 0.625, 0.8125, 0.6094, 0.7812, 0.6094, 0.4062, 0.2969, 0.8125, 0.5938, 0.7812, 0.6094, 0.75, 0.6094, 0.0, 0.0, 0.4062, 0.2969, 0.6875, 0.6094, 0.7188, 0.6094, 0.7188, 0.625, 0.6875, 0.625, 0.4062, 0.2969, 0.0, 0.0, 0.75, 0.5625, 0.8125, 0.5625, 0.8125, 0.5938, 0.75, 0.6094, 0.7188, 0.6094, 0.3438, 0.2969, 0.0, 0.0, 0.7188, 0.6094, 0.6875, 0.6094, 0.6875, 0.5938, 0.3438, 0.2969, 0.7188, 0.625, 0.6875, 0.625, 0.6875, 0.625, 0.7188, 0.625, 0.8125, 0.5312, 0.8125, 0.5625, 0.8125, 0.5625, 0.8125, 0.5312, 1.0, 0.5674, 1.0, 0.5, 0.875, 0.5, 0.875, 0.5674, 0.875, 0.5, 0.75, 0.5, 0.75, 0.5674, 0.875, 0.5674, 0.75, 0.5, 0.625, 0.5, 0.625, 0.5674, 0.75, 0.5674, 0.625, 0.5, 0.5, 0.5, 0.5, 0.5674, 0.625, 0.5674, 0.5, 0.5, 0.375, 0.5, 0.375, 0.5674, 0.4959, 0.5674, 0.5, 0.5674, 0.375, 0.5674, 0.375, 0.5, 0.25, 0.5, 0.25, 0.5674, 0.25, 0.5674, 0.25, 0.5, 0.125, 0.5, 0.125, 0.5674, 0.125, 0.5674, 0.125, 0.5, 0.0, 0.5, 0.0, 0.5674, 0.004114, 0.5674, 0.5803, 0.08029, 0.75, 0.01, 0.9197, 0.08029, 0.99, 0.25, 0.9197, 0.4197, 0.75, 0.49, 0.5803, 0.4197, 0.51, 0.25])
me_cube.materials.append(mat_material)
me_cube.materials.append(None)
me_cube.materials.append(mat_material_001)
me_cube.use_mirror_vertex_groups = False
me_cube.update()
me_cylinder_001 = bpy.data.meshes.new('Cylinder.001')
me_cylinder_001.from_pydata([(0.0, 1.0, -1.0), (0.0, 1.0, 1.0), (0.7071, 0.7071, -1.0), (0.7071, 0.7071, 1.0), (1.0, 0.0, -1.0), (1.0, 0.0, 1.0), (0.7071, -0.7071, -1.0), (0.7071, -0.7071, 1.0), (0.0, -1.0, -1.0), (0.0, -1.0, 1.0), (-0.7071, -0.7071, -1.0), (-0.7071, -0.7071, 1.0), (-1.0, 0.0, -1.0), (-1.0, 0.0, 1.0), (-0.7071, 0.7071, -1.0), (-0.7071, 0.7071, 1.0)], [], [(0, 1, 3, 2), (2, 3, 5, 4), (4, 5, 7, 6), (6, 7, 9, 8), (8, 9, 11, 10), (10, 11, 13, 12), (3, 1, 15, 13, 11, 9, 7, 5), (12, 13, 15, 14), (14, 15, 1, 0), (0, 2, 4, 6, 8, 10, 12, 14)])
_uv = me_cylinder_001.uv_layers.new(name='UVMap')
_uv.uv.foreach_set('vector', [1.0, 0.5, 1.0, 1.0, 0.875, 1.0, 0.875, 0.5, 0.875, 0.5, 0.875, 1.0, 0.75, 1.0, 0.75, 0.5, 0.75, 0.5, 0.75, 1.0, 0.625, 1.0, 0.625, 0.5, 0.625, 0.5, 0.625, 1.0, 0.5, 1.0, 0.5, 0.5, 0.5, 0.5, 0.5, 1.0, 0.375, 1.0, 0.375, 0.5, 0.375, 0.5, 0.375, 1.0, 0.25, 1.0, 0.25, 0.5, 0.4197, 0.4197, 0.25, 0.49, 0.08029, 0.4197, 0.01, 0.25, 0.08029, 0.08029, 0.25, 0.01, 0.4197, 0.08029, 0.49, 0.25, 0.25, 0.5, 0.25, 1.0, 0.125, 1.0, 0.125, 0.5, 0.125, 0.5, 0.125, 1.0, 0.0, 1.0, 0.0, 0.5, 0.75, 0.49, 0.9197, 0.4197, 0.99, 0.25, 0.9197, 0.08029, 0.75, 0.01, 0.5803, 0.08029, 0.51, 0.25, 0.5803, 0.4197])
me_cylinder_001.materials.append(mat_material_001)
me_cylinder_001.update()
me_cube_001 = bpy.data.meshes.new('Cube.001')
me_cube_001.from_pydata([(-0.01882, -0.7387, -0.4542), (-0.05, -0.5931, 0.5), (0.01882, -0.7387, -0.4542), (0.05, -0.5931, 0.5), (-0.05, -0.7473, -0.3088), (0.05, -0.7473, -0.3088), (0.0, -0.6863, -0.5118), (0.0, -0.6861, 0.5), (0.0, -0.8695, -0.3088), (-0.05, -0.3389, 0.05429), (0.05, -0.3389, 0.05429), (0.0, -0.4611, 0.05429), (0.0, -0.861, -0.4542), (0.05, -0.6266, -0.1719), (0.0, -0.7488, -0.1719), (-0.05, -0.6266, -0.1719), (-0.05, -0.3696, -0.0335), (0.05, -0.3696, -0.0335), (0.0, -0.4918, -0.0335), (-0.001335, -0.1118, 0.1907), (-0.001335, 0.1266, -0.07682), (-0.001357, -0.3903, 0.4313), (-0.001335, 0.4327, -0.3465), (-0.001335, 0.4016, -0.4367), (-0.01819, -0.4135, 0.4313), (-0.01819, -0.4732, 0.5), (-0.01819, -0.1118, 0.1907), (-0.01819, 0.002385, 0.06255), (0.0182, -0.4732, 0.5), (0.0182, -0.3903, 0.4313), (0.0182, 0.002385, 0.06255), (0.0182, -0.1118, 0.1907), (0.0172, 0.3217, -0.5163), (0.0, 0.2794, -0.5585), (-0.00135, -0.4732, 0.5), (0.0, -0.4732, 0.5), (0.01201, 0.4016, -0.4367), (-0.01197, 0.4016, -0.4367), (-0.0172, 0.3217, -0.5163), (0.0182, 0.07505, -0.019), (-0.01819, 0.07505, -0.019), (-0.01819, 0.3277, -0.254), (-0.01819, 0.4327, -0.3465), (0.0182, 0.3277, -0.254), (0.0182, 0.4327, -0.3465), (-0.01819, 0.1266, -0.07682), (0.0182, 0.1266, -0.07682)], [], [(27, 9, 1, 25, 24, 26), (28, 3, 10, 30, 31, 29), (11, 7, 1, 9), (32, 2, 6, 33), (25, 1, 7, 35, 34), (6, 12, 0), (32, 38, 37, 23, 36), (42, 4, 15, 41), (2, 12, 6), (35, 7, 3, 28), (5, 2, 36, 44), (10, 3, 7, 11), (17, 10, 11, 18), (18, 11, 9, 16), (30, 10, 17, 39), (40, 16, 9, 27), (0, 12, 8, 4), (12, 2, 5, 8), (37, 42, 22, 23), (44, 43, 13, 5), (8, 14, 15, 4), (5, 13, 14, 8), (41, 15, 16, 40, 45), (39, 17, 13, 43, 46), (14, 18, 16, 15), (13, 17, 18, 14), (28, 29, 21, 34, 35), (46, 20, 19, 31, 30, 39), (36, 23, 22, 44), (31, 19, 21, 29), (21, 19, 26, 24), (38, 0, 37), (19, 20, 45, 40, 27, 26), (34, 21, 24, 25), (22, 20, 46, 43, 44), (45, 20, 22, 42, 41), (4, 42, 37, 0), (36, 2, 32), (38, 32, 33), (33, 6, 0, 38)])
_uv = me_cube_001.uv_layers.new(name='UVMap')
_uv.uv.foreach_set('vector', [0.5187, 0.1017, 0.5187, 0.0, 0.625, 0.0, 0.625, 0.02998, 0.6085, 0.03964, 0.5503, 0.07654, 0.625, 0.72, 0.625, 0.75, 0.5187, 0.75, 0.5187, 0.6483, 0.5503, 0.6735, 0.6085, 0.7104, 0.5187, 0.875, 0.625, 0.875, 0.625, 1.0, 0.5187, 1.0, 0.0, 0.0, 0.375, 0.75, 0.375, 0.875, 0.0, 0.0, 0.875, 0.72, 0.875, 0.75, 0.75, 0.75, 0.75, 0.72, 0.7534, 0.72, 0.375, 0.875, 0.3861, 0.875, 0.375, 1.0, 0.0, 0.0, 0.0, 0.0, 0.3824, 0.9043, 0.389, 0.875, 0.3818, 0.8429, 0.4009, 0.8919, 0.4123, 1.0, 0.4328, 0.0, 0.4138, 0.8881, 0.375, 0.75, 0.3861, 0.875, 0.375, 0.875, 0.75, 0.72, 0.75, 0.75, 0.625, 0.75, 0.625, 0.72, 0.4123, 0.75, 0.375, 0.75, 0.0, 0.0, 0.0, 0.0, 0.5187, 0.75, 0.625, 0.75, 0.625, 0.875, 0.5187, 0.875, 0.4987, 0.75, 0.5187, 0.75, 0.5187, 0.875, 0.4987, 0.875, 0.4987, 0.875, 0.5187, 0.875, 0.5187, 1.0, 0.4987, 1.0, 0.5187, 0.6483, 0.5187, 0.75, 0.4987, 0.75, 0.4987, 0.6222, 0.4987, 0.1278, 0.4987, 0.0, 0.5187, 0.0, 0.5187, 0.1017, 0.375, 1.0, 0.3861, 0.875, 0.4123, 0.875, 0.4123, 1.0, 0.3861, 0.875, 0.375, 0.75, 0.4123, 0.75, 0.4123, 0.875, 0.3824, 0.9043, 0.4009, 0.8919, 0.4036, 0.875, 0.389, 0.875, 0.4008, 0.8572, 0.4137, 0.8611, 0.4328, 0.75, 0.4123, 0.75, 0.4123, 0.875, 0.4328, 0.875, 0.4328, 1.0, 0.4123, 1.0, 0.4123, 0.75, 0.4328, 0.75, 0.4328, 0.875, 0.4123, 0.875, 0.4328, 0.2118, 0.4328, 0.0, 0.4987, 0.0, 0.4987, 0.1278, 0.4807, 0.1495, 0.4987, 0.6222, 0.4987, 0.75, 0.4328, 0.75, 0.4328, 0.5382, 0.4807, 0.6005, 0.4328, 0.875, 0.4987, 0.875, 0.4987, 1.0, 0.4328, 1.0, 0.4328, 0.75, 0.4987, 0.75, 0.4987, 0.875, 0.4328, 0.875, 0.5804, 0.8678, 0.5625, 0.8677, 0.5625, 0.875, 0.5804, 0.875, 0.5804, 0.8748, 0.4375, 0.8656, 0.4375, 0.875, 0.5, 0.875, 0.5, 0.8669, 0.4701, 0.8663, 0.451, 0.866, 0.0, 0.0, 0.389, 0.875, 0.4036, 0.875, 0.0, 0.0, 0.5, 0.8669, 0.5, 0.875, 0.5625, 0.875, 0.5625, 0.8677, 0.5625, 0.875, 0.5, 0.875, 0.5, 0.8827, 0.5625, 0.882, 0.0, 0.0, 0.375, 1.0, 0.3824, 0.9043, 0.5, 0.875, 0.4375, 0.875, 0.4375, 0.8839, 0.451, 0.8835, 0.4701, 0.8833, 0.5, 0.8827, 0.5804, 0.875, 0.5625, 0.875, 0.5625, 0.882, 0.5804, 0.8819, 0.4036, 0.875, 0.4375, 0.875, 0.4375, 0.8656, 0.4137, 0.8611, 0.4008, 0.8572, 0.4375, 0.8839, 0.4375, 0.875, 0.4036, 0.875, 0.4009, 0.8919, 0.4138, 0.8881, 0.4123, 1.0, 0.4009, 0.8919, 0.3824, 0.9043, 0.375, 1.0, 0.0, 0.0, 0.375, 0.75, 0.0, 0.0, 0.0, 0.0, 0.0, 0.0, 0.0, 0.0, 0.0, 0.0, 0.375, 0.875, 0.375, 1.0, 0.0, 0.0])
me_cube_001.materials.append(mat_material_002)
me_cube_001.materials.append(mat_material)
me_cube_001.materials.append(None)
me_cube_001.materials.append(mat_material_001)
me_cube_001.update()
me_cylinder_002 = bpy.data.meshes.new('Cylinder.002')
me_cylinder_002.from_pydata([(0.0, 1.0, -1.0), (0.0, 1.0, 1.0), (0.7071, 0.7071, -1.0), (0.7071, 0.7071, 1.0), (1.0, 0.0, -1.0), (1.0, 0.0, 1.0), (0.7071, -0.7071, -1.0), (0.7071, -0.7071, 1.0), (0.0, -1.0, -1.0), (0.0, -1.0, 1.0), (-0.7071, -0.7071, -1.0), (-0.7071, -0.7071, 1.0), (-1.0, 0.0, -1.0), (-1.0, 0.0, 1.0), (-0.7071, 0.7071, -1.0), (-0.7071, 0.7071, 1.0)], [], [(0, 1, 3, 2), (2, 3, 5, 4), (4, 5, 7, 6), (6, 7, 9, 8), (8, 9, 11, 10), (10, 11, 13, 12), (3, 1, 15, 13, 11, 9, 7, 5), (12, 13, 15, 14), (14, 15, 1, 0), (0, 2, 4, 6, 8, 10, 12, 14)])
_uv = me_cylinder_002.uv_layers.new(name='UVMap')
_uv.uv.foreach_set('vector', [1.0, 0.5, 1.0, 1.0, 0.875, 1.0, 0.875, 0.5, 0.875, 0.5, 0.875, 1.0, 0.75, 1.0, 0.75, 0.5, 0.75, 0.5, 0.75, 1.0, 0.625, 1.0, 0.625, 0.5, 0.625, 0.5, 0.625, 1.0, 0.5, 1.0, 0.5, 0.5, 0.5, 0.5, 0.5, 1.0, 0.375, 1.0, 0.375, 0.5, 0.375, 0.5, 0.375, 1.0, 0.25, 1.0, 0.25, 0.5, 0.4197, 0.4197, 0.25, 0.49, 0.08029, 0.4197, 0.01, 0.25, 0.08029, 0.08029, 0.25, 0.01, 0.4197, 0.08029, 0.49, 0.25, 0.25, 0.5, 0.25, 1.0, 0.125, 1.0, 0.125, 0.5, 0.125, 0.5, 0.125, 1.0, 0.0, 1.0, 0.0, 0.5, 0.75, 0.49, 0.9197, 0.4197, 0.99, 0.25, 0.9197, 0.08029, 0.75, 0.01, 0.5803, 0.08029, 0.51, 0.25, 0.5803, 0.4197])
me_cylinder_002.materials.append(mat_material_001)
me_cylinder_002.update()

# ---- objects
ob_boat = bpy.data.objects.new('boat', me_cube)
ob_light = bpy.data.objects.new('Light', light_light)
ob_camera = bpy.data.objects.new('Camera', cam_camera)
ob_mast = bpy.data.objects.new('mast', me_cylinder_001)
ob_rudder = bpy.data.objects.new('rudder', me_cube_001)
ob_light_001 = bpy.data.objects.new('Light.001', light_light_002)
ob_boom = bpy.data.objects.new('boom', me_cylinder_002)

# ---- transforms, parenting, visibility, modifiers, constraints
ob_boat.location = (7.451e-09, -0.05039, 0.3961)
ob_boat.scale = (0.5, 0.5, 0.5)
ob_boat.lock_rotations_4d = False
ob_boat.empty_display_type = 'ARROWS'
ob_boat.lineart.crease_threshold = 0.0
ob_light.location = (5.777, 1.26, 4.924)
ob_light.rotation_euler = (0.6503, 0.05522, 1.866)
ob_light.lock_rotations_4d = False
ob_light.empty_display_type = 'ARROWS'
ob_light.color = (0.0, 0.0, 0.0, 0.0)
ob_light.lineart.crease_threshold = 0.0
ob_camera.location = (11.49, -5.156, 7.541)
ob_camera.rotation_euler = (1.116, -1.273e-05, 1.136)
ob_camera.lock_rotations_4d = False
ob_camera.empty_display_type = 'ARROWS'
ob_camera.color = (0.0, 0.0, 0.0, 0.0)
ob_camera.display_type = 'WIRE'
ob_camera.lineart.crease_threshold = 0.0
ob_mast.location = (2.235e-08, 0.9655, 1.396)
ob_mast.scale = (0.025, 0.025, 1.0)
ob_rudder.location = (7.451e-09, -1.398, 0.3252)
ob_rudder.scale = (0.436, 0.2149, 0.436)
ob_light_001.location = (-16.24, -11.94, 0.4502)
ob_light_001.rotation_euler = (0.6503, 0.05522, 1.866)
ob_light_001.lock_rotations_4d = False
ob_light_001.empty_display_type = 'ARROWS'
ob_light_001.color = (0.0, 0.0, 0.0, 0.0)
ob_light_001.lineart.crease_threshold = 0.0
ob_boom.location = (2.235e-08, 0.07966, 1.052)
ob_boom.rotation_euler = (1.332, -0.0, 0.0)
ob_boom.scale = (0.0175, 0.0175, 0.91)

# ---- collection membership
col_collection.objects.link(ob_boat)
col_collection.objects.link(ob_light)
col_collection.objects.link(ob_camera)
col_collection.objects.link(ob_mast)
col_collection.objects.link(ob_rudder)
col_collection.objects.link(ob_light_001)
col_collection.objects.link(ob_boom)

# ---- scene / render settings (as saved in the file)
scene.camera = ob_camera
scene.frame_start = 1; scene.frame_end = 250; scene.frame_set(29)
scene.render.engine = 'BLENDER_EEVEE_NEXT'
scene.render.bake_bias = 0.0
scene.render.bake_samples = 0
scene.cycles.sampling_pattern = 'TABULATED_SOBOL'
scene.eevee.use_volume_custom_range = False
scene.eevee.use_raytracing = True
bpy.context.view_layer.update()
